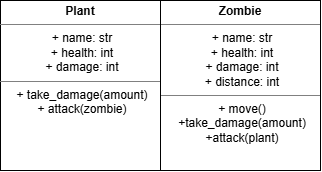

The diagram above was exported from draw.io. Its source (the exported page's mxGraphModel, read from the mxfile embedded in the PNG):
<mxGraphModel dx="1030" dy="562" grid="1" gridSize="10" guides="1" tooltips="1" connect="1" arrows="1" fold="1" page="1" pageScale="1" pageWidth="850" pageHeight="1100" math="0" shadow="0">
  <root>
    <mxCell id="0" />
    <mxCell id="1" parent="0" />
    <mxCell id="6JBEOVKgpAciKyq96s7l-1" parent="1" style="verticalAlign=top;align=left;overflow=fill;html=1;whiteSpace=wrap;" value="&lt;p style=&quot;margin:0px;margin-top:4px;text-align:center;&quot;&gt;&lt;b&gt;Zombie&lt;/b&gt;&lt;/p&gt;&lt;hr size=&quot;1&quot; style=&quot;border-style:solid;&quot;&gt;&lt;p style=&quot;text-align: center; margin: 0px 0px 0px 4px;&quot;&gt;+ name: str&lt;/p&gt;&lt;p style=&quot;text-align: center; margin: 0px 0px 0px 4px;&quot;&gt;+ health: int&lt;/p&gt;&lt;p style=&quot;text-align: center; margin: 0px 0px 0px 4px;&quot;&gt;&lt;span style=&quot;background-color: transparent; color: light-dark(rgb(0, 0, 0), rgb(255, 255, 255));&quot;&gt;+ damage: int&lt;/span&gt;&lt;/p&gt;&lt;p style=&quot;text-align: center; margin: 0px 0px 0px 4px;&quot;&gt;&lt;span style=&quot;background-color: transparent; color: light-dark(rgb(0, 0, 0), rgb(255, 255, 255));&quot;&gt;+ distance: int&lt;/span&gt;&lt;/p&gt;&lt;hr size=&quot;1&quot; style=&quot;text-align: center; border-style: solid;&quot;&gt;&lt;p style=&quot;text-align: center; margin: 0px 0px 0px 4px;&quot;&gt;+ move()&lt;/p&gt;&lt;p style=&quot;text-align: center; margin: 0px 0px 0px 4px;&quot;&gt;+take_damage(amount)&lt;/p&gt;&lt;p style=&quot;text-align: center; margin: 0px 0px 0px 4px;&quot;&gt;+attack(plant)&lt;/p&gt;" vertex="1">
      <mxGeometry height="170" width="160" x="400" y="310" as="geometry" />
    </mxCell>
    <mxCell id="6JBEOVKgpAciKyq96s7l-2" parent="1" style="verticalAlign=top;align=left;overflow=fill;html=1;whiteSpace=wrap;" value="&lt;p style=&quot;margin:0px;margin-top:4px;text-align:center;&quot;&gt;&lt;b&gt;Plant&lt;/b&gt;&lt;/p&gt;&lt;hr size=&quot;1&quot; style=&quot;border-style:solid;&quot;&gt;&lt;p style=&quot;text-align: center; margin: 0px 0px 0px 4px;&quot;&gt;+ name: str&lt;/p&gt;&lt;p style=&quot;text-align: center; margin: 0px 0px 0px 4px;&quot;&gt;+ health: int&lt;/p&gt;&lt;p style=&quot;text-align: center; margin: 0px 0px 0px 4px;&quot;&gt;+ damage: int&lt;/p&gt;&lt;hr size=&quot;1&quot; style=&quot;text-align: center; border-style: solid;&quot;&gt;&lt;p style=&quot;text-align: center; margin: 0px 0px 0px 4px;&quot;&gt;+ take_damage(amount)&lt;/p&gt;&lt;p style=&quot;text-align: center; margin: 0px 0px 0px 4px;&quot;&gt;+ attack(zombie)&lt;/p&gt;" vertex="1">
      <mxGeometry height="170" width="160" x="240" y="310" as="geometry" />
    </mxCell>
  </root>
</mxGraphModel>